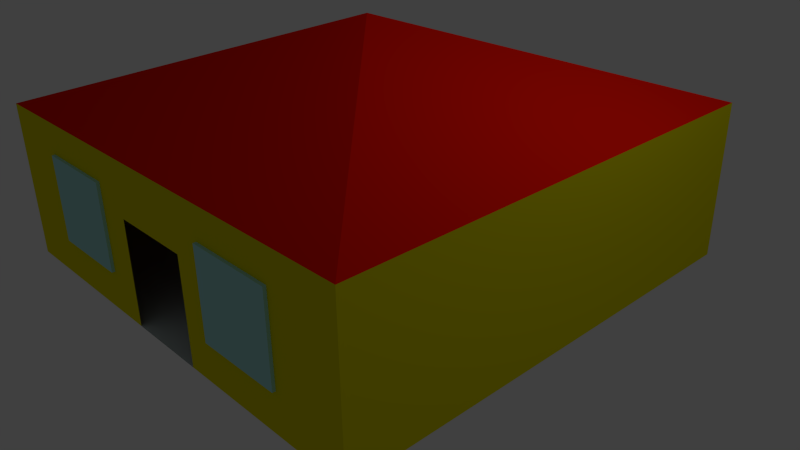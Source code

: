 # Source: house1.blend  (saved by Blender 2.67.0; exported with 4.5.12 LTS)
import bpy
from mathutils import Matrix  # noqa: F401  (used for matrix-valued properties, if any)

bpy.ops.wm.read_factory_settings(use_empty=True)
scene = bpy.context.scene
scene.name = 'Scene'

# ---- collections
col_collection_1 = bpy.data.collections.new('Collection 1'); scene.collection.children.link(col_collection_1)

# ---- materials (node trees are filled in below, after node groups)
mat_material_002 = bpy.data.materials.new('Material.002')
mat_material_002.alpha_threshold = 0.0
mat_material_002.use_transparent_shadow = False
mat_material_002.diffuse_color = (0.4159, 0.8, 0.7898, 1.0)
mat_material_002.roughness = 0.5
mat_material_002.line_color = (0.0, 0.0, 0.0, 1.0)
mat_gay_house__002 = bpy.data.materials.new('GAY HOUSE .002')
mat_gay_house__002.alpha_threshold = 0.0
mat_gay_house__002.use_transparent_shadow = False
mat_gay_house__002.diffuse_color = (0.6716, 0.8, 0.7898, 1.0)
mat_gay_house__002.roughness = 0.5
mat_gay_house__002.line_color = (0.0, 0.0, 0.0, 1.0)
mat_material = bpy.data.materials.new('Material')
mat_material.alpha_threshold = 0.0
mat_material.use_transparent_shadow = False
mat_material.diffuse_color = (0.8, 0.007139, 0.0, 1.0)
mat_material.roughness = 0.5
mat_material.line_color = (0.0, 0.0, 0.0, 1.0)
mat_material_001 = bpy.data.materials.new('Material.001')
mat_material_001.alpha_threshold = 0.0
mat_material_001.use_transparent_shadow = False
mat_material_001.diffuse_color = (0.8, 0.7255, 0.0, 1.0)
mat_material_001.roughness = 0.5
mat_material_001.line_color = (0.0, 0.0, 0.0, 1.0)

# ---- material node trees

# ---- world
world_world = bpy.data.worlds.new('World'); scene.world = world_world
world_world.color = (0.05088, 0.05088, 0.05088)
world_world.use_sun_shadow = False
world_world.sun_shadow_jitter_overblur = 0.0
world_world.cycles.sampling_method = 'MANUAL'
world_world.cycles.sample_map_resolution = 256

# ---- cameras
cam_camera = bpy.data.cameras.new('Camera')
cam_camera.clip_end = 100.0
cam_camera.lens = 35.0
cam_camera.sensor_width = 32.0
cam_camera.sensor_height = 18.0
cam_camera.ortho_scale = 7.314
cam_camera.dof.focus_distance = 0.0
cam_camera.dof.aperture_fstop = 128.0

# ---- lights
light_lamp = bpy.data.lights.new('Lamp', 'POINT')
light_lamp.transmission_factor = 0.0
light_lamp.cutoff_distance = 30.0
light_lamp.energy = 100.0
light_lamp.shadow_buffer_clip_start = 1.001
light_lamp.shadow_soft_size = 0.1
light_lamp.shadow_maximum_resolution = 0.006
light_lamp.use_absolute_resolution = True
light_lamp.cycles.use_multiple_importance_sampling = False

# ---- meshes
me_cube_002 = bpy.data.meshes.new('Cube.002')
me_cube_002.from_pydata([(-1.0, -1.0, -1.0), (-1.0, 1.0, -1.0), (1.0, 1.0, -1.0), (1.0, -1.0, -1.0), (-1.0, -1.0, 1.0), (-1.0, 1.0, 1.0), (1.0, 1.0, 1.0), (1.0, -1.0, 1.0)], [], [(4, 5, 1, 0), (5, 6, 2, 1), (6, 7, 3, 2), (7, 4, 0, 3), (0, 1, 2, 3), (7, 6, 5, 4)])
me_cube_002.materials.append(mat_material_002)
me_cube_002.use_remesh_preserve_volume = False
me_cube_002.use_remesh_preserve_attributes = False
me_cube_002.use_mirror_vertex_groups = False
me_cube_002.update()
me_cube_001 = bpy.data.meshes.new('Cube.001')
me_cube_001.from_pydata([(-1.0, -1.0, -1.0), (-1.0, 1.0, -1.0), (1.0, 1.0, -1.0), (1.0, -1.0, -1.0), (-1.0, -1.0, 1.0), (-1.0, 1.0, 1.0), (1.0, 1.0, 1.0), (1.0, -1.0, 1.0)], [], [(4, 5, 1, 0), (5, 6, 2, 1), (6, 7, 3, 2), (7, 4, 0, 3), (0, 1, 2, 3), (7, 6, 5, 4)])
me_cube_001.materials.append(mat_material_002)
me_cube_001.use_remesh_preserve_volume = False
me_cube_001.use_remesh_preserve_attributes = False
me_cube_001.use_mirror_vertex_groups = False
me_cube_001.update()
me_cube = bpy.data.meshes.new('Cube')
me_cube.from_pydata([(1.0, 1.0, -1.0), (1.0, -1.0, -1.0), (-1.0, -1.0, -1.0), (-1.0, 1.0, -1.0), (-1.192e-07, -1.788e-07, 0.02465), (-1.192e-07, -1.192e-07, 0.02465), (-1.192e-07, -1.788e-07, 0.02465), (-1.192e-07, -2.384e-07, 0.02465), (1.0, 1.0, -0.3302), (1.0, -1.0, -0.3302), (-1.0, -1.0, -0.3302), (-1.0, 1.0, -0.3302), (-0.1755, -1.0, -1.0), (0.1866, -1.0, -1.0), (0.1866, -1.0, -0.5574), (-0.1755, -1.0, -0.5574), (-0.3304, -1.0, -0.8276), (-0.3304, -1.0, -0.5138), (-0.6661, -1.0, -0.5138), (-0.6661, -1.0, -0.8276), (0.3459, -1.0, -0.4846), (0.3459, -1.0, -0.8155), (0.6719, -1.0, -0.8155), (0.6719, -1.0, -0.487)], [], [(0, 1, 13, 12, 2, 3), (4, 7, 6, 5), (8, 4, 5, 9), (9, 5, 6, 10), (10, 6, 7, 11), (8, 0, 3, 11), (0, 8, 9, 1), (2, 10, 11, 3), (4, 8, 11, 7), (13, 1, 22, 21, 20, 14), (1, 9, 10, 2, 19, 18, 17, 15, 14, 20, 23, 22), (15, 17, 16, 19, 2, 12)])
me_cube.polygons.foreach_set('material_index', [0, 0, 1, 1, 1, 2, 2, 2, 1, 2, 2, 2])
me_cube.materials.append(mat_gay_house__002)
me_cube.materials.append(mat_material)
me_cube.materials.append(mat_material_001)
me_cube.use_remesh_preserve_volume = False
me_cube.use_remesh_preserve_attributes = False
me_cube.use_mirror_vertex_groups = False
me_cube.update()

# ---- objects
ob_cube_002 = bpy.data.objects.new('Cube.002', me_cube_002)
ob_cube_001 = bpy.data.objects.new('Cube.001', me_cube_001)
ob_cube = bpy.data.objects.new('Cube', me_cube)
ob_lamp = bpy.data.objects.new('Lamp', light_lamp)
ob_camera = bpy.data.objects.new('Camera', cam_camera)

# ---- transforms, parenting, visibility, modifiers, constraints
ob_cube_002.location = (-1.529, -2.983, 1.083)
ob_cube_002.scale = (0.55, 0.055, 0.55)
ob_cube_002.lineart.crease_threshold = 0.0
ob_cube_001.location = (1.511, -2.983, 1.083)
ob_cube_001.scale = (0.55, 0.055, 0.55)
ob_cube_001.lineart.crease_threshold = 0.0
ob_cube.location = (0.0, 0.0, 3.019)
ob_cube.scale = (3.0, 3.0, 3.0)
ob_cube.lock_rotations_4d = False
ob_cube.empty_display_type = 'ARROWS'
ob_cube.lineart.crease_threshold = 0.0
ob_lamp.location = (4.076, 1.005, 5.904)
ob_lamp.rotation_euler = (0.6503, 0.05522, 1.866)
ob_lamp.lock_rotations_4d = False
ob_lamp.empty_display_type = 'ARROWS'
ob_lamp.color = (0.0, 0.0, 0.0, 0.0)
ob_lamp.lineart.crease_threshold = 0.0
ob_camera.location = (7.481, -6.508, 5.344)
ob_camera.rotation_euler = (1.109, 0.01082, 0.8149)
ob_camera.lock_rotations_4d = False
ob_camera.empty_display_type = 'ARROWS'
ob_camera.color = (0.0, 0.0, 0.0, 0.0)
ob_camera.display_type = 'WIRE'
ob_camera.lineart.crease_threshold = 0.0

# ---- collection membership
col_collection_1.objects.link(ob_cube_002)
col_collection_1.objects.link(ob_cube_001)
col_collection_1.objects.link(ob_cube)
col_collection_1.objects.link(ob_lamp)
col_collection_1.objects.link(ob_camera)

# ---- scene / render settings (as saved in the file)
scene.camera = ob_camera
scene.frame_start = 1; scene.frame_end = 250; scene.frame_set(1)
scene.render.engine = 'BLENDER_EEVEE_NEXT'
scene.render.image_settings.color_mode = 'RGB'
scene.render.image_settings.compression = 90
scene.render.resolution_percentage = 50
scene.render.dither_intensity = 0.0
scene.cycles.use_denoising = False
scene.cycles.samples = 10
scene.cycles.sampling_pattern = 'TABULATED_SOBOL'
scene.cycles.light_sampling_threshold = 0.0
scene.cycles.use_adaptive_sampling = False
scene.cycles.use_light_tree = False
scene.cycles.blur_glossy = 0.0
scene.cycles.volume_bounces = 1
scene.cycles.pixel_filter_type = 'GAUSSIAN'
scene.cycles.sample_clamp_indirect = 0.0
scene.view_settings.view_transform = 'Standard'
bpy.context.view_layer.update()
